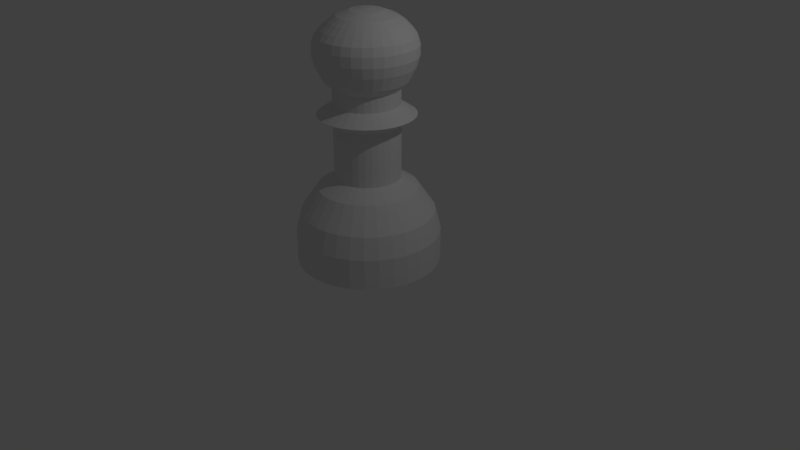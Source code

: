 # Source: lab1c.blend  (saved by Blender 2.79.0; exported with 4.5.12 LTS)
import bpy
from mathutils import Matrix  # noqa: F401  (used for matrix-valued properties, if any)

bpy.ops.wm.read_factory_settings(use_empty=True)
scene = bpy.context.scene
scene.name = 'Scene'

# ---- collections
col_collection_1 = bpy.data.collections.new('Collection 1'); scene.collection.children.link(col_collection_1)

# ---- world
world_world = bpy.data.worlds.new('World'); scene.world = world_world
world_world.color = (0.05088, 0.05088, 0.05088)
world_world.use_sun_shadow = False
world_world.sun_shadow_jitter_overblur = 0.0
world_world.cycles.sampling_method = 'MANUAL'

# ---- cameras
cam_camera = bpy.data.cameras.new('Camera')
cam_camera.clip_end = 100.0
cam_camera.lens = 35.0
cam_camera.sensor_width = 32.0
cam_camera.sensor_height = 18.0
cam_camera.ortho_scale = 7.314
cam_camera.dof.focus_distance = 0.0
cam_camera.dof.aperture_fstop = 128.0

# ---- lights
light_lamp = bpy.data.lights.new('Lamp', 'POINT')
light_lamp.transmission_factor = 0.0
light_lamp.cutoff_distance = 30.0
light_lamp.energy = 100.0
light_lamp.shadow_buffer_clip_start = 1.001
light_lamp.shadow_soft_size = 0.1
light_lamp.shadow_maximum_resolution = 0.006
light_lamp.use_absolute_resolution = True

# ---- meshes
me_cylinder = bpy.data.meshes.new('Cylinder')
me_cylinder.from_pydata([(0.0, 1.0, -1.0), (0.0, 1.0, 1.0), (0.1951, 0.9808, -1.0), (0.1951, 0.9808, 1.0), (0.3827, 0.9239, -1.0), (0.3827, 0.9239, 1.0), (0.5556, 0.8315, -1.0), (0.5556, 0.8315, 1.0), (0.7071, 0.7071, -1.0), (0.7071, 0.7071, 1.0), (0.8315, 0.5556, -1.0), (0.8315, 0.5556, 1.0), (0.9239, 0.3827, -1.0), (0.9239, 0.3827, 1.0), (0.9808, 0.1951, -1.0), (0.9808, 0.1951, 1.0), (1.0, 7.55e-08, -1.0), (1.0, 7.55e-08, 1.0), (0.9808, -0.1951, -1.0), (0.9808, -0.1951, 1.0), (0.9239, -0.3827, -1.0), (0.9239, -0.3827, 1.0), (0.8315, -0.5556, -1.0), (0.8315, -0.5556, 1.0), (0.7071, -0.7071, -1.0), (0.7071, -0.7071, 1.0), (0.5556, -0.8315, -1.0), (0.5556, -0.8315, 1.0), (0.3827, -0.9239, -1.0), (0.3827, -0.9239, 1.0), (0.1951, -0.9808, -1.0), (0.1951, -0.9808, 1.0), (-3.258e-07, -1.0, -1.0), (-3.258e-07, -1.0, 1.0), (-0.1951, -0.9808, -1.0), (-0.1951, -0.9808, 1.0), (-0.3827, -0.9239, -1.0), (-0.3827, -0.9239, 1.0), (-0.5556, -0.8315, -1.0), (-0.5556, -0.8315, 1.0), (-0.7071, -0.7071, -1.0), (-0.7071, -0.7071, 1.0), (-0.8315, -0.5556, -1.0), (-0.8315, -0.5556, 1.0), (-0.9239, -0.3827, -1.0), (-0.9239, -0.3827, 1.0), (-0.9808, -0.1951, -1.0), (-0.9808, -0.1951, 1.0), (-1.0, 9.656e-07, -1.0), (-1.0, 9.656e-07, 1.0), (-0.9808, 0.1951, -1.0), (-0.9808, 0.1951, 1.0), (-0.9239, 0.3827, -1.0), (-0.9239, 0.3827, 1.0), (-0.8315, 0.5556, -1.0), (-0.8315, 0.5556, 1.0), (-0.7071, 0.7071, -1.0), (-0.7071, 0.7071, 1.0), (-0.5556, 0.8315, -1.0), (-0.5556, 0.8315, 1.0), (-0.3827, 0.9239, -1.0), (-0.3827, 0.9239, 1.0), (-0.1951, 0.9808, -1.0), (-0.1951, 0.9808, 1.0), (0.1951, 0.9808, 1.0), (0.0, 1.0, 1.0), (0.3827, 0.9239, 1.0), (0.5556, 0.8315, 1.0), (0.7071, 0.7071, 1.0), (0.8315, 0.5556, 1.0), (0.9239, 0.3827, 1.0), (0.9808, 0.1951, 1.0), (1.0, 7.55e-08, 1.0), (0.9808, -0.1951, 1.0), (0.9239, -0.3827, 1.0), (0.8315, -0.5556, 1.0), (0.7071, -0.7071, 1.0), (0.5556, -0.8315, 1.0), (0.3827, -0.9239, 1.0), (0.1951, -0.9808, 1.0), (-3.258e-07, -1.0, 1.0), (-0.1951, -0.9808, 1.0), (-0.3827, -0.9239, 1.0), (-0.5556, -0.8315, 1.0), (-0.7071, -0.7071, 1.0), (-0.8315, -0.5556, 1.0), (-0.9239, -0.3827, 1.0), (-0.9808, -0.1951, 1.0), (-1.0, 9.656e-07, 1.0), (-0.9808, 0.1951, 1.0), (-0.9239, 0.3827, 1.0), (-0.8315, 0.5556, 1.0), (-0.7071, 0.7071, 1.0), (-0.5556, 0.8315, 1.0), (-0.3827, 0.9239, 1.0), (-0.1951, 0.9808, 1.0), (1.248e-08, 0.9234, -2.386), (0.1802, 0.9057, -2.386), (0.3534, 0.8531, -2.386), (0.513, 0.7678, -2.386), (0.653, 0.653, -2.386), (0.7678, 0.513, -2.386), (0.8531, 0.3534, -2.386), (0.9057, 0.1802, -2.386), (0.9234, 9.154e-08, -2.386), (0.9057, -0.1802, -2.386), (0.8531, -0.3534, -2.386), (0.7678, -0.513, -2.386), (0.653, -0.653, -2.386), (0.513, -0.7678, -2.386), (0.3534, -0.8531, -2.386), (0.1802, -0.9057, -2.386), (-2.884e-07, -0.9234, -2.386), (-0.1802, -0.9057, -2.386), (-0.3534, -0.8531, -2.386), (-0.513, -0.7678, -2.386), (-0.653, -0.653, -2.386), (-0.7678, -0.513, -2.386), (-0.8531, -0.3534, -2.386), (-0.9057, -0.1802, -2.386), (-0.9234, 9.135e-07, -2.386), (-0.9057, 0.1802, -2.386), (-0.8531, 0.3534, -2.386), (-0.7678, 0.513, -2.386), (-0.653, 0.653, -2.386), (-0.513, 0.7678, -2.386), (-0.3534, 0.8531, -2.386), (-0.1802, 0.9057, -2.386), (4.016e-08, 0.689, -3.982), (0.1344, 0.6758, -3.982), (0.2637, 0.6365, -3.982), (0.3828, 0.5729, -3.982), (0.4872, 0.4872, -3.982), (0.5729, 0.3828, -3.982), (0.6365, 0.2637, -3.982), (0.6758, 0.1344, -3.982), (0.689, 1.487e-07, -3.982), (0.6758, -0.1344, -3.982), (0.6365, -0.2637, -3.982), (0.5729, -0.3828, -3.982), (0.4872, -0.4872, -3.982), (0.3828, -0.5729, -3.982), (0.2637, -0.6365, -3.982), (0.1344, -0.6758, -3.982), (-1.843e-07, -0.689, -3.982), (-0.1344, -0.6758, -3.982), (-0.2637, -0.6365, -3.982), (-0.3828, -0.5729, -3.982), (-0.4872, -0.4872, -3.982), (-0.5729, -0.3828, -3.982), (-0.6365, -0.2637, -3.982), (-0.6758, -0.1344, -3.982), (-0.689, 7.62e-07, -3.982), (-0.6758, 0.1344, -3.982), (-0.6365, 0.2637, -3.982), (-0.5729, 0.3828, -3.982), (-0.4872, 0.4872, -3.982), (-0.3828, 0.5729, -3.982), (-0.2637, 0.6365, -3.982), (-0.1344, 0.6758, -3.982), (7.158e-08, 0.4527, -4.649), (0.08832, 0.444, -4.649), (0.1732, 0.4182, -4.649), (0.2515, 0.3764, -4.649), (0.3201, 0.3201, -4.649), (0.3764, 0.2515, -4.649), (0.4182, 0.1732, -4.649), (0.444, 0.08832, -4.649), (0.4527, 1.993e-07, -4.649), (0.444, -0.08832, -4.649), (0.4182, -0.1732, -4.649), (0.3764, -0.2515, -4.649), (0.3201, -0.3201, -4.649), (0.2515, -0.3764, -4.649), (0.1732, -0.4182, -4.649), (0.08832, -0.444, -4.649), (-7.593e-08, -0.4527, -4.649), (-0.08832, -0.444, -4.649), (-0.1732, -0.4182, -4.649), (-0.2515, -0.3764, -4.649), (-0.3201, -0.3201, -4.649), (-0.3764, -0.2515, -4.649), (-0.4182, -0.1732, -4.649), (-0.444, -0.08832, -4.649), (-0.4527, 6.022e-07, -4.649), (-0.444, 0.08832, -4.649), (-0.4182, 0.1732, -4.649), (-0.3764, 0.2515, -4.649), (-0.3201, 0.3201, -4.649), (-0.2515, 0.3764, -4.649), (-0.1732, 0.4182, -4.649), (-0.08832, 0.444, -4.649), (-4.209e-08, 0.4527, -8.091), (0.08832, 0.444, -8.091), (0.1732, 0.4182, -8.091), (0.2515, 0.3764, -8.091), (0.3201, 0.3201, -8.091), (0.3764, 0.2515, -8.091), (0.4182, 0.1732, -8.091), (0.444, 0.08832, -8.091), (0.4527, 1.993e-07, -8.091), (0.444, -0.08832, -8.091), (0.4182, -0.1732, -8.091), (0.3764, -0.2515, -8.091), (0.3201, -0.3201, -8.091), (0.2515, -0.3764, -8.091), (0.1732, -0.4182, -8.091), (0.08832, -0.444, -8.091), (-1.896e-07, -0.4527, -8.091), (-0.08832, -0.444, -8.091), (-0.1732, -0.4182, -8.091), (-0.2515, -0.3764, -8.091), (-0.3201, -0.3201, -8.091), (-0.3764, -0.2515, -8.091), (-0.4182, -0.1732, -8.091), (-0.444, -0.08832, -8.091), (-0.4527, 6.022e-07, -8.091), (-0.444, 0.08832, -8.091), (-0.4182, 0.1732, -8.091), (-0.3764, 0.2515, -8.091), (-0.3201, 0.3201, -8.091), (-0.2515, 0.3764, -8.091), (-0.1732, 0.4182, -8.091), (-0.08832, 0.444, -8.091), (-4.862e-08, 0.6673, -8.744), (0.1302, 0.6544, -8.744), (0.2553, 0.6165, -8.744), (0.3707, 0.5548, -8.744), (0.4718, 0.4718, -8.744), (0.5548, 0.3707, -8.744), (0.6165, 0.2553, -8.744), (0.6544, 0.1302, -8.744), (0.6673, 1.494e-07, -8.744), (0.6544, -0.1302, -8.744), (0.6165, -0.2553, -8.744), (0.5548, -0.3707, -8.744), (0.4718, -0.4718, -8.744), (0.3707, -0.5548, -8.744), (0.2553, -0.6165, -8.744), (0.1302, -0.6544, -8.744), (-2.66e-07, -0.6673, -8.744), (-0.1302, -0.6544, -8.744), (-0.2553, -0.6165, -8.744), (-0.3707, -0.5548, -8.744), (-0.4718, -0.4718, -8.744), (-0.5548, -0.3707, -8.744), (-0.6165, -0.2553, -8.744), (-0.6544, -0.1302, -8.744), (-0.6673, 7.433e-07, -8.744), (-0.6544, 0.1302, -8.744), (-0.6165, 0.2553, -8.744), (-0.5548, 0.3707, -8.744), (-0.4718, 0.4718, -8.744), (-0.3707, 0.5548, -8.744), (-0.2553, 0.6165, -8.744), (-0.1302, 0.6544, -8.744), (-9.849e-10, 0.4518, -9.402), (0.08813, 0.4431, -9.402), (0.1729, 0.4174, -9.402), (0.251, 0.3756, -9.402), (0.3194, 0.3194, -9.402), (0.3756, 0.251, -9.402), (0.4174, 0.1729, -9.402), (0.4431, 0.08813, -9.402), (0.4518, 1.968e-07, -9.402), (0.4431, -0.08813, -9.402), (0.4174, -0.1729, -9.402), (0.3756, -0.251, -9.402), (0.3194, -0.3194, -9.402), (0.251, -0.3756, -9.402), (0.1729, -0.4174, -9.402), (0.08813, -0.4431, -9.402), (-1.482e-07, -0.4518, -9.402), (-0.08813, -0.4431, -9.402), (-0.1729, -0.4174, -9.402), (-0.251, -0.3756, -9.402), (-0.3194, -0.3194, -9.402), (-0.3756, -0.251, -9.402), (-0.4174, -0.1729, -9.402), (-0.4431, -0.08813, -9.402), (-0.4518, 5.989e-07, -9.402), (-0.4431, 0.08814, -9.402), (-0.4174, 0.1729, -9.402), (-0.3756, 0.251, -9.402), (-0.3194, 0.3194, -9.402), (-0.251, 0.3756, -9.402), (-0.1729, 0.4174, -9.402), (-0.08813, 0.4431, -9.402), (6.631e-08, 0.4518, -10.41), (0.08813, 0.4431, -10.41), (0.1729, 0.4174, -10.41), (0.251, 0.3756, -10.41), (0.3194, 0.3194, -10.41), (0.3756, 0.251, -10.41), (0.4174, 0.1729, -10.41), (0.4431, 0.08813, -10.41), (0.4518, 1.968e-07, -10.41), (0.4431, -0.08813, -10.41), (0.4174, -0.1729, -10.41), (0.3756, -0.251, -10.41), (0.3194, -0.3194, -10.41), (0.251, -0.3756, -10.41), (0.1729, -0.4174, -10.41), (0.08813, -0.4431, -10.41), (-8.09e-08, -0.4518, -10.41), (-0.08813, -0.4431, -10.41), (-0.1729, -0.4174, -10.41), (-0.251, -0.3756, -10.41), (-0.3194, -0.3194, -10.41), (-0.3756, -0.251, -10.41), (-0.4174, -0.1729, -10.41), (-0.4431, -0.08813, -10.41), (-0.4518, 5.989e-07, -10.41), (-0.4431, 0.08814, -10.41), (-0.4174, 0.1729, -10.41), (-0.3756, 0.251, -10.41), (-0.3194, 0.3194, -10.41), (-0.251, 0.3756, -10.41), (-0.1729, 0.4174, -10.41), (-0.08813, 0.4431, -10.41), (6.756e-08, 0.5611, -10.88), (0.1095, 0.5503, -10.88), (0.2147, 0.5183, -10.88), (0.3117, 0.4665, -10.88), (0.3967, 0.3967, -10.88), (0.4665, 0.3117, -10.88), (0.5183, 0.2147, -10.88), (0.5503, 0.1095, -10.88), (0.5611, 2.011e-07, -10.88), (0.5503, -0.1095, -10.88), (0.5183, -0.2147, -10.88), (0.4665, -0.3117, -10.88), (0.3967, -0.3967, -10.88), (0.3117, -0.4665, -10.88), (0.2147, -0.5183, -10.88), (0.1095, -0.5503, -10.88), (-1.153e-07, -0.5611, -10.88), (-0.1095, -0.5503, -10.88), (-0.2147, -0.5183, -10.88), (-0.3117, -0.4665, -10.88), (-0.3967, -0.3967, -10.88), (-0.4665, -0.3117, -10.88), (-0.5183, -0.2147, -10.88), (-0.5503, -0.1095, -10.88), (-0.5611, 7.005e-07, -10.88), (-0.5503, 0.1095, -10.88), (-0.5183, 0.2147, -10.88), (-0.4665, 0.3117, -10.88), (-0.3967, 0.3967, -10.88), (-0.3117, 0.4665, -10.88), (-0.2147, 0.5183, -10.88), (-0.1095, 0.5503, -10.88), (1.878e-07, 0.6557, -11.75), (0.1279, 0.6431, -11.75), (0.2509, 0.6058, -11.75), (0.3643, 0.5452, -11.75), (0.4637, 0.4637, -11.75), (0.5452, 0.3643, -11.75), (0.6058, 0.2509, -11.75), (0.6431, 0.1279, -11.75), (0.6557, 2.049e-07, -11.75), (0.6431, -0.1279, -11.75), (0.6058, -0.2509, -11.75), (0.5452, -0.3643, -11.75), (0.4637, -0.4637, -11.75), (0.3643, -0.5452, -11.75), (0.2509, -0.6058, -11.75), (0.1279, -0.6431, -11.75), (-2.581e-08, -0.6557, -11.75), (-0.1279, -0.6431, -11.75), (-0.2509, -0.6058, -11.75), (-0.3643, -0.5452, -11.75), (-0.4637, -0.4637, -11.75), (-0.5452, -0.3643, -11.75), (-0.6058, -0.2509, -11.75), (-0.6431, -0.1279, -11.75), (-0.6557, 7.885e-07, -11.75), (-0.6431, 0.1279, -11.75), (-0.6058, 0.2509, -11.75), (-0.5452, 0.3643, -11.75), (-0.4637, 0.4637, -11.75), (-0.3643, 0.5452, -11.75), (-0.2509, 0.6058, -11.75), (-0.1279, 0.6431, -11.75), (1.642e-07, 0.6944, -12.4), (0.1355, 0.6811, -12.4), (0.2657, 0.6416, -12.4), (0.3858, 0.5774, -12.4), (0.491, 0.491, -12.4), (0.5774, 0.3858, -12.4), (0.6416, 0.2657, -12.4), (0.6811, 0.1355, -12.4), (0.6944, 2.064e-07, -12.4), (0.6811, -0.1355, -12.4), (0.6416, -0.2657, -12.4), (0.5774, -0.3858, -12.4), (0.491, -0.491, -12.4), (0.3858, -0.5774, -12.4), (0.2657, -0.6416, -12.4), (0.1355, -0.6811, -12.4), (-6.203e-08, -0.6944, -12.4), (-0.1355, -0.6811, -12.4), (-0.2657, -0.6416, -12.4), (-0.3858, -0.5774, -12.4), (-0.491, -0.491, -12.4), (-0.5774, -0.3858, -12.4), (-0.6416, -0.2657, -12.4), (-0.6811, -0.1355, -12.4), (-0.6944, 8.245e-07, -12.4), (-0.6811, 0.1355, -12.4), (-0.6416, 0.2657, -12.4), (-0.5774, 0.3858, -12.4), (-0.491, 0.491, -12.4), (-0.3858, 0.5774, -12.4), (-0.2657, 0.6416, -12.4), (-0.1355, 0.6811, -12.4), (1.292e-07, 0.6944, -13.05), (0.1355, 0.6811, -13.05), (0.2657, 0.6416, -13.05), (0.3858, 0.5774, -13.05), (0.491, 0.491, -13.05), (0.5774, 0.3858, -13.05), (0.6416, 0.2657, -13.05), (0.6811, 0.1355, -13.05), (0.6944, 2.064e-07, -13.05), (0.6811, -0.1355, -13.05), (0.6416, -0.2657, -13.05), (0.5774, -0.3858, -13.05), (0.491, -0.491, -13.05), (0.3858, -0.5774, -13.05), (0.2657, -0.6416, -13.05), (0.1355, -0.6811, -13.05), (-9.708e-08, -0.6944, -13.05), (-0.1355, -0.6811, -13.05), (-0.2657, -0.6416, -13.05), (-0.3858, -0.5774, -13.05), (-0.491, -0.491, -13.05), (-0.5774, -0.3858, -13.05), (-0.6416, -0.2657, -13.05), (-0.6811, -0.1355, -13.05), (-0.6944, 8.245e-07, -13.05), (-0.6811, 0.1355, -13.05), (-0.6416, 0.2657, -13.05), (-0.5774, 0.3858, -13.05), (-0.491, 0.491, -13.05), (-0.3858, 0.5774, -13.05), (-0.2657, 0.6416, -13.05), (-0.1355, 0.6811, -13.05), (1.287e-07, 0.6604, -13.57), (0.1288, 0.6478, -13.57), (0.2527, 0.6102, -13.57), (0.3669, 0.5491, -13.57), (0.467, 0.467, -13.57), (0.5491, 0.3669, -13.57), (0.6102, 0.2527, -13.57), (0.6478, 0.1288, -13.57), (0.6604, 2.051e-07, -13.57), (0.6478, -0.1288, -13.57), (0.6102, -0.2527, -13.57), (0.5491, -0.3669, -13.57), (0.467, -0.467, -13.57), (0.3669, -0.5491, -13.57), (0.2527, -0.6102, -13.57), (0.1288, -0.6478, -13.57), (-8.649e-08, -0.6604, -13.57), (-0.1288, -0.6478, -13.57), (-0.2527, -0.6102, -13.57), (-0.3669, -0.5491, -13.57), (-0.467, -0.467, -13.57), (-0.5491, -0.3669, -13.57), (-0.6102, -0.2527, -13.57), (-0.6478, -0.1288, -13.57), (-0.6604, 7.929e-07, -13.57), (-0.6478, 0.1288, -13.57), (-0.6102, 0.2527, -13.57), (-0.5491, 0.3669, -13.57), (-0.467, 0.467, -13.57), (-0.3669, 0.5491, -13.57), (-0.2527, 0.6102, -13.57), (-0.1288, 0.6478, -13.57), (-0.003159, 0.6032, -13.95), (0.1127, 0.5918, -13.95), (0.2241, 0.558, -13.95), (0.3267, 0.5032, -13.95), (0.4167, 0.4293, -13.95), (0.4905, 0.3394, -13.95), (0.5454, 0.2367, -13.95), (0.5792, 0.1253, -13.95), (0.5906, 0.009477, -13.95), (0.5792, -0.1064, -13.95), (0.5454, -0.2177, -13.95), (0.4905, -0.3204, -13.95), (0.4167, -0.4104, -13.95), (0.3267, -0.4842, -13.95), (0.2241, -0.5391, -13.95), (0.1127, -0.5729, -13.95), (-0.003159, -0.5843, -13.95), (-0.119, -0.5729, -13.95), (-0.2304, -0.5391, -13.95), (-0.333, -0.4842, -13.95), (-0.423, -0.4104, -13.95), (-0.4969, -0.3204, -13.95), (-0.5517, -0.2177, -13.95), (-0.5855, -0.1064, -13.95), (-0.5969, 0.009477, -13.95), (-0.5855, 0.1253, -13.95), (-0.5517, 0.2367, -13.95), (-0.4969, 0.3394, -13.95), (-0.423, 0.4293, -13.95), (-0.333, 0.5032, -13.95), (-0.2304, 0.558, -13.95), (-0.119, 0.5918, -13.95), (0.004275, 0.5166, -14.36), (0.1016, 0.507, -14.36), (0.1952, 0.4786, -14.36), (0.2814, 0.4325, -14.36), (0.357, 0.3705, -14.36), (0.4191, 0.2949, -14.36), (0.4652, 0.2086, -14.36), (0.4936, 0.115, -14.36), (0.5031, 0.01771, -14.36), (0.4936, -0.07962, -14.36), (0.4652, -0.1732, -14.36), (0.4191, -0.2595, -14.36), (0.357, -0.335, -14.36), (0.2814, -0.3971, -14.36), (0.1952, -0.4432, -14.36), (0.1016, -0.4716, -14.36), (0.004275, -0.4812, -14.36), (-0.09305, -0.4716, -14.36), (-0.1866, -0.4432, -14.36), (-0.2729, -0.3971, -14.36), (-0.3485, -0.335, -14.36), (-0.4105, -0.2595, -14.36), (-0.4566, -0.1732, -14.36), (-0.485, -0.07962, -14.36), (-0.4946, 0.01771, -14.36), (-0.485, 0.115, -14.36), (-0.4566, 0.2086, -14.36), (-0.4105, 0.2949, -14.36), (-0.3485, 0.3705, -14.36), (-0.2729, 0.4325, -14.36), (-0.1866, 0.4786, -14.36), (-0.09305, 0.507, -14.36), (-0.001198, 0.4132, -14.7), (0.07555, 0.4056, -14.7), (0.1493, 0.3832, -14.7), (0.2174, 0.3469, -14.7), (0.277, 0.2979, -14.7), (0.3259, 0.2383, -14.7), (0.3622, 0.1703, -14.7), (0.3846, 0.09652, -14.7), (0.3922, 0.01977, -14.7), (0.3846, -0.05697, -14.7), (0.3622, -0.1308, -14.7), (0.3259, -0.1988, -14.7), (0.277, -0.2584, -14.7), (0.2174, -0.3073, -14.7), (0.1493, -0.3437, -14.7), (0.07555, -0.366, -14.7), (-0.001198, -0.3736, -14.7), (-0.07794, -0.366, -14.7), (-0.1517, -0.3437, -14.7), (-0.2197, -0.3073, -14.7), (-0.2794, -0.2584, -14.7), (-0.3283, -0.1988, -14.7), (-0.3646, -0.1308, -14.7), (-0.387, -0.05697, -14.7), (-0.3946, 0.01977, -14.7), (-0.387, 0.09652, -14.7), (-0.3646, 0.1703, -14.7), (-0.3283, 0.2383, -14.7), (-0.2794, 0.2979, -14.7), (-0.2197, 0.3469, -14.7), (-0.1517, 0.3832, -14.7), (-0.07794, 0.4056, -14.7), (-0.00589, 0.2396, -15.01), (0.03701, 0.2354, -15.01), (0.07826, 0.2228, -15.01), (0.1163, 0.2025, -15.01), (0.1496, 0.1752, -15.01), (0.177, 0.1418, -15.01), (0.1973, 0.1038, -15.01), (0.2098, 0.06257, -15.01), (0.214, 0.01967, -15.01), (0.2098, -0.02323, -15.01), (0.1973, -0.06448, -15.01), (0.177, -0.1025, -15.01), (0.1496, -0.1358, -15.01), (0.1163, -0.1632, -15.01), (0.07826, -0.1835, -15.01), (0.03701, -0.196, -15.01), (-0.00589, -0.2002, -15.01), (-0.04879, -0.196, -15.01), (-0.09005, -0.1835, -15.01), (-0.1281, -0.1632, -15.01), (-0.1614, -0.1358, -15.01), (-0.1887, -0.1025, -15.01), (-0.2091, -0.06448, -15.01), (-0.2216, -0.02323, -15.01), (-0.2258, 0.01967, -15.01), (-0.2216, 0.06257, -15.01), (-0.2091, 0.1038, -15.01), (-0.1887, 0.1418, -15.01), (-0.1614, 0.1752, -15.01), (-0.1281, 0.2025, -15.01), (-0.09004, 0.2228, -15.01), (-0.04879, 0.2354, -15.01), (-0.008297, 0.07655, -15.12), (0.002994, 0.07544, -15.12), (0.01385, 0.07214, -15.12), (0.02386, 0.06679, -15.12), (0.03263, 0.0596, -15.12), (0.03983, 0.05083, -15.12), (0.04518, 0.04082, -15.12), (0.04847, 0.02996, -15.12), (0.04958, 0.01867, -15.12), (0.04847, 0.007378, -15.12), (0.04518, -0.00348, -15.12), (0.03983, -0.01349, -15.12), (0.03263, -0.02226, -15.12), (0.02386, -0.02946, -15.12), (0.01385, -0.0348, -15.12), (0.002994, -0.0381, -15.12), (-0.008297, -0.03921, -15.12), (-0.01959, -0.0381, -15.12), (-0.03045, -0.0348, -15.12), (-0.04045, -0.02946, -15.12), (-0.04922, -0.02226, -15.12), (-0.05642, -0.01349, -15.12), (-0.06177, -0.00348, -15.12), (-0.06506, 0.007378, -15.12), (-0.06618, 0.01867, -15.12), (-0.06506, 0.02996, -15.12), (-0.06177, 0.04082, -15.12), (-0.05642, 0.05083, -15.12), (-0.04922, 0.0596, -15.12), (-0.04045, 0.06679, -15.12), (-0.03045, 0.07214, -15.12), (-0.01959, 0.07544, -15.12)], [], [(0, 1, 3, 2), (2, 3, 5, 4), (4, 5, 7, 6), (6, 7, 9, 8), (8, 9, 11, 10), (10, 11, 13, 12), (12, 13, 15, 14), (14, 15, 17, 16), (16, 17, 19, 18), (18, 19, 21, 20), (20, 21, 23, 22), (22, 23, 25, 24), (24, 25, 27, 26), (26, 27, 29, 28), (28, 29, 31, 30), (30, 31, 33, 32), (32, 33, 35, 34), (34, 35, 37, 36), (36, 37, 39, 38), (38, 39, 41, 40), (40, 41, 43, 42), (42, 43, 45, 44), (44, 45, 47, 46), (46, 47, 49, 48), (48, 49, 51, 50), (50, 51, 53, 52), (52, 53, 55, 54), (54, 55, 57, 56), (56, 57, 59, 58), (58, 59, 61, 60), (21, 19, 73, 74), (60, 61, 63, 62), (62, 63, 1, 0), (36, 38, 115, 114), (64, 65, 95, 94, 93, 92, 91, 90, 89, 88, 87, 86, 85, 84, 83, 82, 81, 80, 79, 78, 77, 76, 75, 74, 73, 72, 71, 70, 69, 68, 67, 66), (39, 37, 82, 83), (57, 55, 91, 92), (13, 11, 69, 70), (31, 29, 78, 79), (49, 47, 87, 88), (5, 3, 64, 66), (23, 21, 74, 75), (41, 39, 83, 84), (59, 57, 92, 93), (15, 13, 70, 71), (33, 31, 79, 80), (51, 49, 88, 89), (7, 5, 66, 67), (25, 23, 75, 76), (43, 41, 84, 85), (61, 59, 93, 94), (17, 15, 71, 72), (35, 33, 80, 81), (53, 51, 89, 90), (9, 7, 67, 68), (27, 25, 76, 77), (45, 43, 85, 86), (63, 61, 94, 95), (19, 17, 72, 73), (37, 35, 81, 82), (55, 53, 90, 91), (11, 9, 68, 69), (29, 27, 77, 78), (47, 45, 86, 87), (3, 1, 65, 64), (1, 63, 95, 65), (125, 126, 158, 157), (54, 56, 124, 123), (10, 12, 102, 101), (28, 30, 111, 110), (46, 48, 120, 119), (2, 4, 98, 97), (20, 22, 107, 106), (38, 40, 116, 115), (56, 58, 125, 124), (12, 14, 103, 102), (30, 32, 112, 111), (48, 50, 121, 120), (4, 6, 99, 98), (22, 24, 108, 107), (40, 42, 117, 116), (58, 60, 126, 125), (14, 16, 104, 103), (32, 34, 113, 112), (50, 52, 122, 121), (6, 8, 100, 99), (24, 26, 109, 108), (42, 44, 118, 117), (60, 62, 127, 126), (16, 18, 105, 104), (34, 36, 114, 113), (52, 54, 123, 122), (8, 10, 101, 100), (26, 28, 110, 109), (44, 46, 119, 118), (0, 2, 97, 96), (62, 0, 96, 127), (18, 20, 106, 105), (147, 148, 180, 179), (112, 113, 145, 144), (99, 100, 132, 131), (126, 127, 159, 158), (113, 114, 146, 145), (100, 101, 133, 132), (127, 96, 128, 159), (114, 115, 147, 146), (101, 102, 134, 133), (115, 116, 148, 147), (102, 103, 135, 134), (116, 117, 149, 148), (103, 104, 136, 135), (117, 118, 150, 149), (104, 105, 137, 136), (118, 119, 151, 150), (105, 106, 138, 137), (119, 120, 152, 151), (106, 107, 139, 138), (120, 121, 153, 152), (107, 108, 140, 139), (121, 122, 154, 153), (108, 109, 141, 140), (122, 123, 155, 154), (109, 110, 142, 141), (96, 97, 129, 128), (123, 124, 156, 155), (110, 111, 143, 142), (97, 98, 130, 129), (124, 125, 157, 156), (111, 112, 144, 143), (98, 99, 131, 130), (182, 183, 215, 214), (134, 135, 167, 166), (148, 149, 181, 180), (135, 136, 168, 167), (149, 150, 182, 181), (136, 137, 169, 168), (150, 151, 183, 182), (137, 138, 170, 169), (151, 152, 184, 183), (138, 139, 171, 170), (152, 153, 185, 184), (139, 140, 172, 171), (153, 154, 186, 185), (140, 141, 173, 172), (154, 155, 187, 186), (141, 142, 174, 173), (128, 129, 161, 160), (155, 156, 188, 187), (142, 143, 175, 174), (129, 130, 162, 161), (156, 157, 189, 188), (143, 144, 176, 175), (130, 131, 163, 162), (157, 158, 190, 189), (144, 145, 177, 176), (131, 132, 164, 163), (158, 159, 191, 190), (145, 146, 178, 177), (132, 133, 165, 164), (159, 128, 160, 191), (146, 147, 179, 178), (133, 134, 166, 165), (217, 218, 250, 249), (169, 170, 202, 201), (183, 184, 216, 215), (170, 171, 203, 202), (184, 185, 217, 216), (171, 172, 204, 203), (185, 186, 218, 217), (172, 173, 205, 204), (186, 187, 219, 218), (173, 174, 206, 205), (160, 161, 193, 192), (187, 188, 220, 219), (174, 175, 207, 206), (161, 162, 194, 193), (188, 189, 221, 220), (175, 176, 208, 207), (162, 163, 195, 194), (189, 190, 222, 221), (176, 177, 209, 208), (163, 164, 196, 195), (190, 191, 223, 222), (177, 178, 210, 209), (164, 165, 197, 196), (191, 160, 192, 223), (178, 179, 211, 210), (165, 166, 198, 197), (179, 180, 212, 211), (166, 167, 199, 198), (180, 181, 213, 212), (167, 168, 200, 199), (181, 182, 214, 213), (168, 169, 201, 200), (225, 226, 258, 257), (204, 205, 237, 236), (218, 219, 251, 250), (205, 206, 238, 237), (192, 193, 225, 224), (219, 220, 252, 251), (206, 207, 239, 238), (193, 194, 226, 225), (220, 221, 253, 252), (207, 208, 240, 239), (194, 195, 227, 226), (221, 222, 254, 253), (208, 209, 241, 240), (195, 196, 228, 227), (222, 223, 255, 254), (209, 210, 242, 241), (196, 197, 229, 228), (223, 192, 224, 255), (210, 211, 243, 242), (197, 198, 230, 229), (211, 212, 244, 243), (198, 199, 231, 230), (212, 213, 245, 244), (199, 200, 232, 231), (213, 214, 246, 245), (200, 201, 233, 232), (214, 215, 247, 246), (201, 202, 234, 233), (215, 216, 248, 247), (202, 203, 235, 234), (216, 217, 249, 248), (203, 204, 236, 235), (260, 261, 293, 292), (252, 253, 285, 284), (239, 240, 272, 271), (226, 227, 259, 258), (253, 254, 286, 285), (240, 241, 273, 272), (227, 228, 260, 259), (254, 255, 287, 286), (241, 242, 274, 273), (228, 229, 261, 260), (255, 224, 256, 287), (242, 243, 275, 274), (229, 230, 262, 261), (243, 244, 276, 275), (230, 231, 263, 262), (244, 245, 277, 276), (231, 232, 264, 263), (245, 246, 278, 277), (232, 233, 265, 264), (246, 247, 279, 278), (233, 234, 266, 265), (247, 248, 280, 279), (234, 235, 267, 266), (248, 249, 281, 280), (235, 236, 268, 267), (249, 250, 282, 281), (236, 237, 269, 268), (250, 251, 283, 282), (237, 238, 270, 269), (224, 225, 257, 256), (251, 252, 284, 283), (238, 239, 271, 270), (293, 294, 326, 325), (287, 256, 288, 319), (274, 275, 307, 306), (261, 262, 294, 293), (275, 276, 308, 307), (262, 263, 295, 294), (276, 277, 309, 308), (263, 264, 296, 295), (277, 278, 310, 309), (264, 265, 297, 296), (278, 279, 311, 310), (265, 266, 298, 297), (279, 280, 312, 311), (266, 267, 299, 298), (280, 281, 313, 312), (267, 268, 300, 299), (281, 282, 314, 313), (268, 269, 301, 300), (282, 283, 315, 314), (269, 270, 302, 301), (256, 257, 289, 288), (283, 284, 316, 315), (270, 271, 303, 302), (257, 258, 290, 289), (284, 285, 317, 316), (271, 272, 304, 303), (258, 259, 291, 290), (285, 286, 318, 317), (272, 273, 305, 304), (259, 260, 292, 291), (286, 287, 319, 318), (273, 274, 306, 305), (328, 329, 361, 360), (307, 308, 340, 339), (294, 295, 327, 326), (308, 309, 341, 340), (295, 296, 328, 327), (309, 310, 342, 341), (296, 297, 329, 328), (310, 311, 343, 342), (297, 298, 330, 329), (311, 312, 344, 343), (298, 299, 331, 330), (312, 313, 345, 344), (299, 300, 332, 331), (313, 314, 346, 345), (300, 301, 333, 332), (314, 315, 347, 346), (301, 302, 334, 333), (288, 289, 321, 320), (315, 316, 348, 347), (302, 303, 335, 334), (289, 290, 322, 321), (316, 317, 349, 348), (303, 304, 336, 335), (290, 291, 323, 322), (317, 318, 350, 349), (304, 305, 337, 336), (291, 292, 324, 323), (318, 319, 351, 350), (305, 306, 338, 337), (292, 293, 325, 324), (319, 288, 320, 351), (306, 307, 339, 338), (363, 364, 396, 395), (342, 343, 375, 374), (329, 330, 362, 361), (343, 344, 376, 375), (330, 331, 363, 362), (344, 345, 377, 376), (331, 332, 364, 363), (345, 346, 378, 377), (332, 333, 365, 364), (346, 347, 379, 378), (333, 334, 366, 365), (320, 321, 353, 352), (347, 348, 380, 379), (334, 335, 367, 366), (321, 322, 354, 353), (348, 349, 381, 380), (335, 336, 368, 367), (322, 323, 355, 354), (349, 350, 382, 381), (336, 337, 369, 368), (323, 324, 356, 355), (350, 351, 383, 382), (337, 338, 370, 369), (324, 325, 357, 356), (351, 320, 352, 383), (338, 339, 371, 370), (325, 326, 358, 357), (339, 340, 372, 371), (326, 327, 359, 358), (340, 341, 373, 372), (327, 328, 360, 359), (341, 342, 374, 373), (398, 399, 431, 430), (377, 378, 410, 409), (364, 365, 397, 396), (378, 379, 411, 410), (365, 366, 398, 397), (352, 353, 385, 384), (379, 380, 412, 411), (366, 367, 399, 398), (353, 354, 386, 385), (380, 381, 413, 412), (367, 368, 400, 399), (354, 355, 387, 386), (381, 382, 414, 413), (368, 369, 401, 400), (355, 356, 388, 387), (382, 383, 415, 414), (369, 370, 402, 401), (356, 357, 389, 388), (383, 352, 384, 415), (370, 371, 403, 402), (357, 358, 390, 389), (371, 372, 404, 403), (358, 359, 391, 390), (372, 373, 405, 404), (359, 360, 392, 391), (373, 374, 406, 405), (360, 361, 393, 392), (374, 375, 407, 406), (361, 362, 394, 393), (375, 376, 408, 407), (362, 363, 395, 394), (376, 377, 409, 408), (433, 434, 466, 465), (385, 386, 418, 417), (412, 413, 445, 444), (399, 400, 432, 431), (386, 387, 419, 418), (413, 414, 446, 445), (400, 401, 433, 432), (387, 388, 420, 419), (414, 415, 447, 446), (401, 402, 434, 433), (388, 389, 421, 420), (415, 384, 416, 447), (402, 403, 435, 434), (389, 390, 422, 421), (403, 404, 436, 435), (390, 391, 423, 422), (404, 405, 437, 436), (391, 392, 424, 423), (405, 406, 438, 437), (392, 393, 425, 424), (406, 407, 439, 438), (393, 394, 426, 425), (407, 408, 440, 439), (394, 395, 427, 426), (408, 409, 441, 440), (395, 396, 428, 427), (409, 410, 442, 441), (396, 397, 429, 428), (410, 411, 443, 442), (397, 398, 430, 429), (384, 385, 417, 416), (411, 412, 444, 443), (468, 469, 501, 500), (420, 421, 453, 452), (447, 416, 448, 479), (434, 435, 467, 466), (421, 422, 454, 453), (435, 436, 468, 467), (422, 423, 455, 454), (436, 437, 469, 468), (423, 424, 456, 455), (437, 438, 470, 469), (424, 425, 457, 456), (438, 439, 471, 470), (425, 426, 458, 457), (439, 440, 472, 471), (426, 427, 459, 458), (440, 441, 473, 472), (427, 428, 460, 459), (441, 442, 474, 473), (428, 429, 461, 460), (442, 443, 475, 474), (429, 430, 462, 461), (416, 417, 449, 448), (443, 444, 476, 475), (430, 431, 463, 462), (417, 418, 450, 449), (444, 445, 477, 476), (431, 432, 464, 463), (418, 419, 451, 450), (445, 446, 478, 477), (432, 433, 465, 464), (419, 420, 452, 451), (446, 447, 479, 478), (503, 504, 536, 535), (455, 456, 488, 487), (469, 470, 502, 501), (456, 457, 489, 488), (470, 471, 503, 502), (457, 458, 490, 489), (471, 472, 504, 503), (458, 459, 491, 490), (472, 473, 505, 504), (459, 460, 492, 491), (473, 474, 506, 505), (460, 461, 493, 492), (474, 475, 507, 506), (461, 462, 494, 493), (448, 449, 481, 480), (475, 476, 508, 507), (462, 463, 495, 494), (449, 450, 482, 481), (476, 477, 509, 508), (463, 464, 496, 495), (450, 451, 483, 482), (477, 478, 510, 509), (464, 465, 497, 496), (451, 452, 484, 483), (478, 479, 511, 510), (465, 466, 498, 497), (452, 453, 485, 484), (479, 448, 480, 511), (466, 467, 499, 498), (453, 454, 486, 485), (467, 468, 500, 499), (454, 455, 487, 486), (538, 539, 571, 570), (490, 491, 523, 522), (504, 505, 537, 536), (491, 492, 524, 523), (505, 506, 538, 537), (492, 493, 525, 524), (506, 507, 539, 538), (493, 494, 526, 525), (480, 481, 513, 512), (507, 508, 540, 539), (494, 495, 527, 526), (481, 482, 514, 513), (508, 509, 541, 540), (495, 496, 528, 527), (482, 483, 515, 514), (509, 510, 542, 541), (496, 497, 529, 528), (483, 484, 516, 515), (510, 511, 543, 542), (497, 498, 530, 529), (484, 485, 517, 516), (511, 480, 512, 543), (498, 499, 531, 530), (485, 486, 518, 517), (499, 500, 532, 531), (486, 487, 519, 518), (500, 501, 533, 532), (487, 488, 520, 519), (501, 502, 534, 533), (488, 489, 521, 520), (502, 503, 535, 534), (489, 490, 522, 521), (573, 574, 606, 605), (525, 526, 558, 557), (512, 513, 545, 544), (539, 540, 572, 571), (526, 527, 559, 558), (513, 514, 546, 545), (540, 541, 573, 572), (527, 528, 560, 559), (514, 515, 547, 546), (541, 542, 574, 573), (528, 529, 561, 560), (515, 516, 548, 547), (542, 543, 575, 574), (529, 530, 562, 561), (516, 517, 549, 548), (543, 512, 544, 575), (530, 531, 563, 562), (517, 518, 550, 549), (531, 532, 564, 563), (518, 519, 551, 550), (532, 533, 565, 564), (519, 520, 552, 551), (533, 534, 566, 565), (520, 521, 553, 552), (534, 535, 567, 566), (521, 522, 554, 553), (535, 536, 568, 567), (522, 523, 555, 554), (536, 537, 569, 568), (523, 524, 556, 555), (537, 538, 570, 569), (524, 525, 557, 556), (595, 596, 628, 627), (560, 561, 593, 592), (547, 548, 580, 579), (574, 575, 607, 606), (561, 562, 594, 593), (548, 549, 581, 580), (575, 544, 576, 607), (562, 563, 595, 594), (549, 550, 582, 581), (563, 564, 596, 595), (550, 551, 583, 582), (564, 565, 597, 596), (551, 552, 584, 583), (565, 566, 598, 597), (552, 553, 585, 584), (566, 567, 599, 598), (553, 554, 586, 585), (567, 568, 600, 599), (554, 555, 587, 586), (568, 569, 601, 600), (555, 556, 588, 587), (569, 570, 602, 601), (556, 557, 589, 588), (570, 571, 603, 602), (557, 558, 590, 589), (544, 545, 577, 576), (571, 572, 604, 603), (558, 559, 591, 590), (545, 546, 578, 577), (572, 573, 605, 604), (559, 560, 592, 591), (546, 547, 579, 578), (608, 609, 610, 611, 612, 613, 614, 615, 616, 617, 618, 619, 620, 621, 622, 623, 624, 625, 626, 627, 628, 629, 630, 631, 632, 633, 634, 635, 636, 637, 638, 639), (582, 583, 615, 614), (596, 597, 629, 628), (583, 584, 616, 615), (597, 598, 630, 629), (584, 585, 617, 616), (598, 599, 631, 630), (585, 586, 618, 617), (599, 600, 632, 631), (586, 587, 619, 618), (600, 601, 633, 632), (587, 588, 620, 619), (601, 602, 634, 633), (588, 589, 621, 620), (602, 603, 635, 634), (589, 590, 622, 621), (576, 577, 609, 608), (603, 604, 636, 635), (590, 591, 623, 622), (577, 578, 610, 609), (604, 605, 637, 636), (591, 592, 624, 623), (578, 579, 611, 610), (605, 606, 638, 637), (592, 593, 625, 624), (579, 580, 612, 611), (606, 607, 639, 638), (593, 594, 626, 625), (580, 581, 613, 612), (607, 576, 608, 639), (594, 595, 627, 626), (581, 582, 614, 613)])
me_cylinder.use_remesh_preserve_volume = False
me_cylinder.use_remesh_preserve_attributes = False
me_cylinder.use_mirror_vertex_groups = False
me_cylinder.update()

# ---- objects
ob_cylinder = bpy.data.objects.new('Cylinder', me_cylinder)
ob_lamp = bpy.data.objects.new('Lamp', light_lamp)
ob_camera = bpy.data.objects.new('Camera', cam_camera)

# ---- transforms, parenting, visibility, modifiers, constraints
ob_cylinder.location = (0.003829, 0.001588, 0.1958)
ob_cylinder.scale = (0.9092, 0.9092, -0.1953)
ob_cylinder.lineart.crease_threshold = 0.0
ob_lamp.location = (4.076, 1.005, 5.904)
ob_lamp.rotation_euler = (0.6503, 0.05522, 1.866)
ob_lamp.lock_rotations_4d = False
ob_lamp.empty_display_type = 'ARROWS'
ob_lamp.color = (0.0, 0.0, 0.0, 0.0)
ob_lamp.lineart.crease_threshold = 0.0
ob_camera.location = (7.481, -6.508, 5.344)
ob_camera.rotation_euler = (1.109, 0.0, 0.8149)
ob_camera.lock_rotations_4d = False
ob_camera.empty_display_type = 'ARROWS'
ob_camera.color = (0.0, 0.0, 0.0, 0.0)
ob_camera.display_type = 'WIRE'
ob_camera.lineart.crease_threshold = 0.0

# ---- collection membership
col_collection_1.objects.link(ob_cylinder)
col_collection_1.objects.link(ob_lamp)
col_collection_1.objects.link(ob_camera)

# ---- scene / render settings (as saved in the file)
scene.camera = ob_camera
scene.frame_start = 1; scene.frame_end = 250; scene.frame_set(1)
scene.render.engine = 'BLENDER_EEVEE_NEXT'
scene.render.resolution_percentage = 50
scene.render.dither_intensity = 0.0
scene.cycles.use_denoising = False
scene.cycles.samples = 128
scene.cycles.sampling_pattern = 'TABULATED_SOBOL'
scene.cycles.use_adaptive_sampling = False
scene.cycles.use_light_tree = False
scene.cycles.blur_glossy = 0.0
scene.cycles.sample_clamp_indirect = 0.0
scene.view_settings.view_transform = 'Standard'
bpy.context.view_layer.update()

